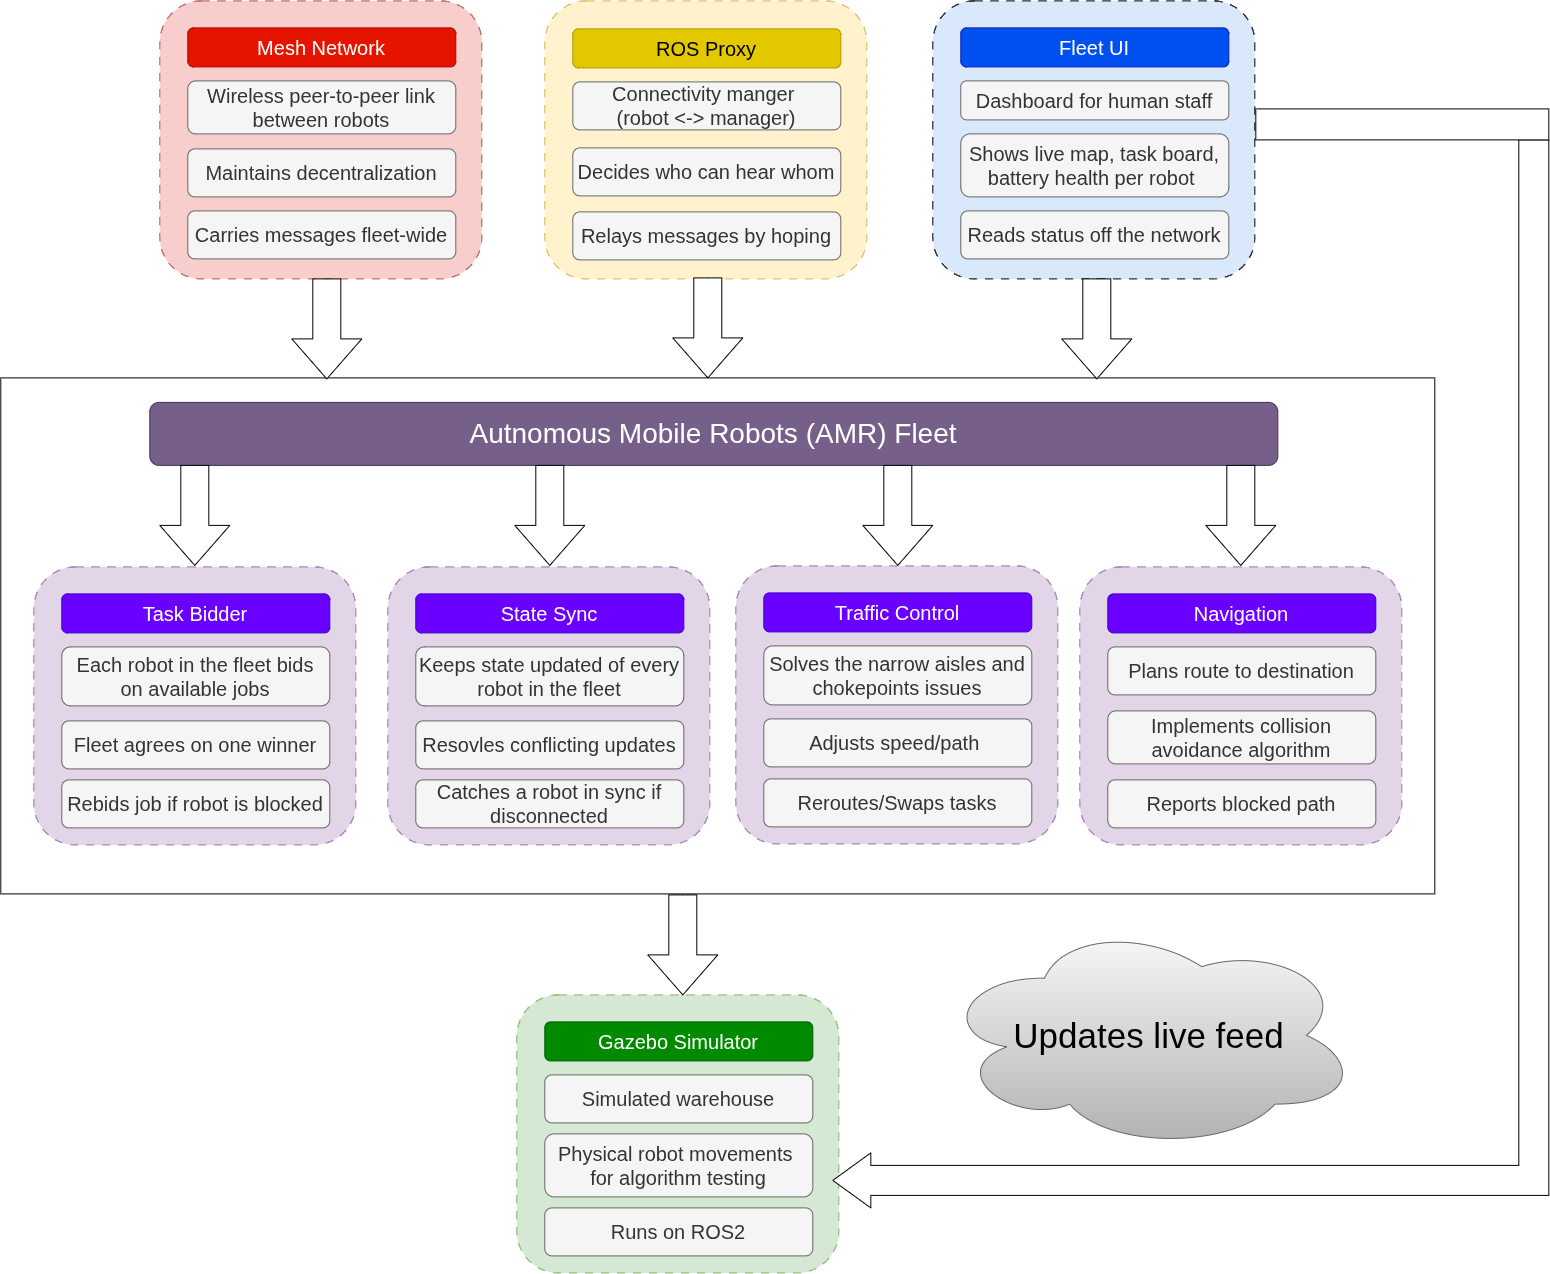

The diagram above was exported from draw.io. Its source (the exported page's mxGraphModel, read from the mxfile embedded in the PNG):
<mxGraphModel dx="2543" dy="1189" grid="0" gridSize="10" guides="1" tooltips="1" connect="1" arrows="1" fold="1" page="0" pageScale="1" pageWidth="850" pageHeight="1100" math="0" shadow="0">
  <root>
    <mxCell id="0" />
    <mxCell id="1" parent="0" />
    <mxCell id="2" parent="1" style="rounded=0;whiteSpace=wrap;html=1;" value=" " vertex="1">
      <mxGeometry height="516" width="1434" x="454" y="1308" as="geometry" />
    </mxCell>
    <mxCell id="3" parent="1" style="rounded=1;whiteSpace=wrap;html=1;strokeColor=#000000;dashed=1;dashPattern=8 8;fillColor=#dae8fc;" value="" vertex="1">
      <mxGeometry height="278" width="322" x="1386" y="931" as="geometry" />
    </mxCell>
    <mxCell id="4" parent="1" style="rounded=1;whiteSpace=wrap;html=1;fillColor=#0050ef;strokeColor=#001DBC;fontColor=#ffffff;" value="&lt;font style=&quot;font-size: 20px;&quot;&gt;Fleet UI&lt;/font&gt;" vertex="1">
      <mxGeometry height="39" width="268" x="1414" y="958" as="geometry" />
    </mxCell>
    <mxCell id="5" parent="1" style="rounded=1;whiteSpace=wrap;html=1;fillColor=#f5f5f5;fontColor=#333333;strokeColor=#666666;" value="&lt;span style=&quot;font-size: 20px;&quot;&gt;Dashboard for human staff&lt;/span&gt;" vertex="1">
      <mxGeometry height="39" width="268" x="1414" y="1011" as="geometry" />
    </mxCell>
    <mxCell id="6" parent="1" style="rounded=1;whiteSpace=wrap;html=1;fillColor=#f5f5f5;strokeColor=#666666;fontColor=#333333;" value="&lt;font style=&quot;font-size: 20px;&quot;&gt;Shows live map, task board, battery health per robot&amp;nbsp;&lt;/font&gt;" vertex="1">
      <mxGeometry height="63" width="268" x="1414" y="1064" as="geometry" />
    </mxCell>
    <mxCell id="7" parent="1" style="rounded=1;whiteSpace=wrap;html=1;fillColor=#f5f5f5;strokeColor=#666666;fontColor=#333333;" value="&lt;font style=&quot;font-size: 20px;&quot;&gt;Reads status off the network&lt;/font&gt;" vertex="1">
      <mxGeometry height="48" width="268" x="1414" y="1141" as="geometry" />
    </mxCell>
    <mxCell id="8" parent="1" style="rounded=1;whiteSpace=wrap;html=1;strokeColor=#d6b656;dashed=1;dashPattern=8 8;fillColor=#fff2cc;" value="" vertex="1">
      <mxGeometry height="278" width="322" x="998" y="931" as="geometry" />
    </mxCell>
    <mxCell id="9" parent="1" style="rounded=1;whiteSpace=wrap;html=1;fillColor=#e3c800;strokeColor=#B09500;fontColor=#000000;" value="&lt;font style=&quot;font-size: 20px;&quot;&gt;ROS Proxy&lt;/font&gt;" vertex="1">
      <mxGeometry height="39" width="268" x="1026" y="959" as="geometry" />
    </mxCell>
    <mxCell id="10" parent="1" style="rounded=1;whiteSpace=wrap;html=1;fillColor=#f5f5f5;fontColor=#333333;strokeColor=#666666;" value="&lt;span style=&quot;font-size: 20px;&quot;&gt;Connectivity manger&amp;nbsp;&lt;/span&gt;&lt;div&gt;&lt;span style=&quot;font-size: 20px;&quot;&gt;(robot &amp;lt;-&amp;gt; manager)&lt;/span&gt;&lt;/div&gt;" vertex="1">
      <mxGeometry height="48" width="268" x="1026" y="1012" as="geometry" />
    </mxCell>
    <mxCell id="11" parent="1" style="rounded=1;whiteSpace=wrap;html=1;fillColor=#f5f5f5;strokeColor=#666666;fontColor=#333333;" value="&lt;span style=&quot;font-size: 20px;&quot;&gt;Decides who can hear whom&lt;/span&gt;" vertex="1">
      <mxGeometry height="48" width="268" x="1026" y="1078" as="geometry" />
    </mxCell>
    <mxCell id="12" parent="1" style="rounded=1;whiteSpace=wrap;html=1;fillColor=#f5f5f5;strokeColor=#666666;fontColor=#333333;" value="&lt;font style=&quot;font-size: 20px;&quot;&gt;Relays messages by hoping&lt;/font&gt;" vertex="1">
      <mxGeometry height="48" width="268" x="1026" y="1142" as="geometry" />
    </mxCell>
    <mxCell id="13" parent="1" style="rounded=1;whiteSpace=wrap;html=1;strokeColor=#b85450;dashed=1;dashPattern=8 8;fillColor=#f8cecc;" value="" vertex="1">
      <mxGeometry height="278" width="322" x="613" y="931" as="geometry" />
    </mxCell>
    <mxCell id="14" parent="1" style="rounded=1;whiteSpace=wrap;html=1;fillColor=#e51400;strokeColor=#B20000;fontColor=#ffffff;" value="&lt;font style=&quot;font-size: 20px;&quot;&gt;Mesh Network&lt;/font&gt;" vertex="1">
      <mxGeometry height="39" width="268" x="641" y="958" as="geometry" />
    </mxCell>
    <mxCell id="15" parent="1" style="rounded=1;whiteSpace=wrap;html=1;fillColor=#f5f5f5;fontColor=#333333;strokeColor=#666666;" value="&lt;span style=&quot;font-size: 20px;&quot;&gt;Wireless peer-to-peer link between robots&lt;/span&gt;" vertex="1">
      <mxGeometry height="53" width="268" x="641" y="1011" as="geometry" />
    </mxCell>
    <mxCell id="16" parent="1" style="rounded=1;whiteSpace=wrap;html=1;fillColor=#f5f5f5;strokeColor=#666666;fontColor=#333333;" value="&lt;font style=&quot;font-size: 20px;&quot;&gt;Maintains decentralization&lt;/font&gt;" vertex="1">
      <mxGeometry height="48" width="268" x="641" y="1079" as="geometry" />
    </mxCell>
    <mxCell id="17" parent="1" style="rounded=1;whiteSpace=wrap;html=1;fillColor=#f5f5f5;strokeColor=#666666;fontColor=#333333;" value="&lt;font style=&quot;font-size: 20px;&quot;&gt;Carries messages fleet-wide&lt;/font&gt;" vertex="1">
      <mxGeometry height="48" width="268" x="641" y="1141" as="geometry" />
    </mxCell>
    <mxCell id="18" parent="1" style="html=1;shadow=0;dashed=0;align=center;verticalAlign=middle;shape=mxgraph.arrows2.arrow;dy=0.6;dx=40;direction=south;notch=0;" value="" vertex="1">
      <mxGeometry height="100" width="70" x="1515" y="1209" as="geometry" />
    </mxCell>
    <mxCell id="19" parent="1" style="html=1;shadow=0;dashed=0;align=center;verticalAlign=middle;shape=mxgraph.arrows2.arrow;dy=0.6;dx=40;direction=south;notch=0;" value="" vertex="1">
      <mxGeometry height="100" width="70" x="1126" y="1208" as="geometry" />
    </mxCell>
    <mxCell id="20" parent="1" style="rounded=1;whiteSpace=wrap;html=1;strokeColor=#82b366;dashed=1;dashPattern=8 8;fillColor=#d5e8d4;" value="" vertex="1">
      <mxGeometry height="278" width="322" x="970" y="1925" as="geometry" />
    </mxCell>
    <mxCell id="21" parent="1" style="rounded=1;whiteSpace=wrap;html=1;fillColor=#008a00;strokeColor=#005700;fontColor=#ffffff;" value="&lt;font style=&quot;font-size: 20px;&quot;&gt;Gazebo Simulator&lt;/font&gt;" vertex="1">
      <mxGeometry height="39" width="268" x="998" y="1952" as="geometry" />
    </mxCell>
    <mxCell id="22" parent="1" style="rounded=1;whiteSpace=wrap;html=1;fillColor=#f5f5f5;fontColor=#333333;strokeColor=#666666;" value="&lt;span style=&quot;font-size: 20px;&quot;&gt;Simulated warehouse&lt;/span&gt;" vertex="1">
      <mxGeometry height="48" width="268" x="998" y="2005" as="geometry" />
    </mxCell>
    <mxCell id="23" parent="1" style="rounded=1;whiteSpace=wrap;html=1;fillColor=#f5f5f5;strokeColor=#666666;fontColor=#333333;" value="&lt;font style=&quot;font-size: 20px;&quot;&gt;Physical robot movements&amp;nbsp;&lt;/font&gt;&lt;div&gt;&lt;font style=&quot;font-size: 20px;&quot;&gt;for algorithm testing&lt;/font&gt;&lt;/div&gt;" vertex="1">
      <mxGeometry height="63" width="268" x="998" y="2064" as="geometry" />
    </mxCell>
    <mxCell id="24" parent="1" style="rounded=1;whiteSpace=wrap;html=1;fillColor=#f5f5f5;strokeColor=#666666;fontColor=#333333;" value="&lt;font style=&quot;font-size: 20px;&quot;&gt;Runs on ROS2&lt;/font&gt;" vertex="1">
      <mxGeometry height="48" width="268" x="998" y="2138" as="geometry" />
    </mxCell>
    <mxCell id="25" parent="1" style="rounded=1;whiteSpace=wrap;html=1;strokeColor=#9673a6;dashed=1;dashPattern=8 8;fillColor=#e1d5e7;" value="" vertex="1">
      <mxGeometry height="278" width="322" x="487" y="1497" as="geometry" />
    </mxCell>
    <mxCell id="26" parent="1" style="rounded=1;whiteSpace=wrap;html=1;fillColor=#6a00ff;strokeColor=#3700CC;fontColor=#ffffff;" value="&lt;font style=&quot;font-size: 20px;&quot;&gt;Task Bidder&lt;/font&gt;" vertex="1">
      <mxGeometry height="39" width="268" x="515" y="1524" as="geometry" />
    </mxCell>
    <mxCell id="27" parent="1" style="rounded=1;whiteSpace=wrap;html=1;fillColor=#f5f5f5;fontColor=#333333;strokeColor=#666666;" value="&lt;span style=&quot;font-size: 20px;&quot;&gt;Each robot in the fleet bids on&amp;nbsp;&lt;/span&gt;&lt;span style=&quot;font-size: 20px; background-color: transparent; color: light-dark(rgb(51, 51, 51), rgb(193, 193, 193));&quot;&gt;available jobs&lt;/span&gt;" vertex="1">
      <mxGeometry height="59" width="268" x="515" y="1577" as="geometry" />
    </mxCell>
    <mxCell id="28" parent="1" style="rounded=1;whiteSpace=wrap;html=1;fillColor=#f5f5f5;strokeColor=#666666;fontColor=#333333;" value="&lt;span style=&quot;font-size: 20px;&quot;&gt;Fleet agrees on one winner&lt;/span&gt;" vertex="1">
      <mxGeometry height="48" width="268" x="515" y="1651" as="geometry" />
    </mxCell>
    <mxCell id="29" parent="1" style="rounded=1;whiteSpace=wrap;html=1;fillColor=#f5f5f5;strokeColor=#666666;fontColor=#333333;" value="&lt;font style=&quot;font-size: 20px;&quot;&gt;Rebids job if robot is blocked&lt;/font&gt;" vertex="1">
      <mxGeometry height="48" width="268" x="515" y="1710" as="geometry" />
    </mxCell>
    <mxCell id="30" parent="1" style="html=1;shadow=0;dashed=0;align=center;verticalAlign=middle;shape=mxgraph.arrows2.arrow;dy=0.6;dx=40;direction=south;notch=0;" value="" vertex="1">
      <mxGeometry height="100" width="70" x="745" y="1209" as="geometry" />
    </mxCell>
    <mxCell id="31" parent="1" style="rounded=1;whiteSpace=wrap;html=1;fillColor=#76608a;strokeColor=#432D57;fontColor=#ffffff;" value="&lt;font style=&quot;font-size: 28px;&quot;&gt;Autnomous Mobile Robots (AMR) Fleet&lt;/font&gt;" vertex="1">
      <mxGeometry height="63" width="1128" x="603" y="1332.5" as="geometry" />
    </mxCell>
    <mxCell id="32" parent="1" style="html=1;shadow=0;dashed=0;align=center;verticalAlign=middle;shape=mxgraph.arrows2.arrow;dy=0.6;dx=40;direction=south;notch=0;" value="" vertex="1">
      <mxGeometry height="100" width="70" x="1101" y="1825" as="geometry" />
    </mxCell>
    <mxCell id="33" parent="1" style="rounded=1;whiteSpace=wrap;html=1;strokeColor=#9673a6;dashed=1;dashPattern=8 8;fillColor=#e1d5e7;" value="" vertex="1">
      <mxGeometry height="278" width="322" x="841" y="1497" as="geometry" />
    </mxCell>
    <mxCell id="34" parent="1" style="rounded=1;whiteSpace=wrap;html=1;fillColor=#6a00ff;strokeColor=#3700CC;fontColor=#ffffff;" value="&lt;font style=&quot;font-size: 20px;&quot;&gt;State Sync&lt;/font&gt;" vertex="1">
      <mxGeometry height="39" width="268" x="869" y="1524" as="geometry" />
    </mxCell>
    <mxCell id="35" parent="1" style="rounded=1;whiteSpace=wrap;html=1;fillColor=#f5f5f5;fontColor=#333333;strokeColor=#666666;" value="&lt;span style=&quot;font-size: 20px;&quot;&gt;Keeps state updated of every robot in the fleet&lt;/span&gt;" vertex="1">
      <mxGeometry height="59" width="268" x="869" y="1577" as="geometry" />
    </mxCell>
    <mxCell id="36" parent="1" style="rounded=1;whiteSpace=wrap;html=1;fillColor=#f5f5f5;strokeColor=#666666;fontColor=#333333;" value="&lt;span style=&quot;font-size: 20px;&quot;&gt;Resovles conflicting updates&lt;/span&gt;" vertex="1">
      <mxGeometry height="48" width="268" x="869" y="1651" as="geometry" />
    </mxCell>
    <mxCell id="37" parent="1" style="rounded=1;whiteSpace=wrap;html=1;fillColor=#f5f5f5;strokeColor=#666666;fontColor=#333333;" value="&lt;font style=&quot;font-size: 20px;&quot;&gt;Catches a robot in sync if disconnected&lt;/font&gt;" vertex="1">
      <mxGeometry height="48" width="268" x="869" y="1710" as="geometry" />
    </mxCell>
    <mxCell id="38" parent="1" style="rounded=1;whiteSpace=wrap;html=1;strokeColor=#9673a6;dashed=1;dashPattern=8 8;fillColor=#e1d5e7;" value="" vertex="1">
      <mxGeometry height="278" width="322" x="1189" y="1496" as="geometry" />
    </mxCell>
    <mxCell id="39" parent="1" style="rounded=1;whiteSpace=wrap;html=1;fillColor=#6a00ff;strokeColor=#3700CC;fontColor=#ffffff;" value="&lt;font style=&quot;font-size: 20px;&quot;&gt;Traffic Control&lt;/font&gt;" vertex="1">
      <mxGeometry height="39" width="268" x="1217" y="1523" as="geometry" />
    </mxCell>
    <mxCell id="40" parent="1" style="rounded=1;whiteSpace=wrap;html=1;fillColor=#f5f5f5;fontColor=#333333;strokeColor=#666666;" value="&lt;span style=&quot;font-size: 20px;&quot;&gt;Solves the narrow aisles and chokepoints issues&lt;/span&gt;" vertex="1">
      <mxGeometry height="59" width="268" x="1217" y="1576" as="geometry" />
    </mxCell>
    <mxCell id="41" parent="1" style="rounded=1;whiteSpace=wrap;html=1;fillColor=#f5f5f5;strokeColor=#666666;fontColor=#333333;" value="&lt;span style=&quot;font-size: 20px;&quot;&gt;Adjusts speed/path&amp;nbsp;&lt;/span&gt;" vertex="1">
      <mxGeometry height="48" width="268" x="1217" y="1649" as="geometry" />
    </mxCell>
    <mxCell id="42" parent="1" style="rounded=1;whiteSpace=wrap;html=1;fillColor=#f5f5f5;strokeColor=#666666;fontColor=#333333;" value="&lt;font style=&quot;font-size: 20px;&quot;&gt;Reroutes/Swaps tasks&lt;/font&gt;" vertex="1">
      <mxGeometry height="48" width="268" x="1217" y="1709" as="geometry" />
    </mxCell>
    <mxCell id="43" parent="1" style="rounded=1;whiteSpace=wrap;html=1;strokeColor=#9673a6;dashed=1;dashPattern=8 8;fillColor=#e1d5e7;" value="" vertex="1">
      <mxGeometry height="278" width="322" x="1533" y="1497" as="geometry" />
    </mxCell>
    <mxCell id="44" parent="1" style="rounded=1;whiteSpace=wrap;html=1;fillColor=#6a00ff;strokeColor=#3700CC;fontColor=#ffffff;" value="&lt;font style=&quot;font-size: 20px;&quot;&gt;Navigation&lt;/font&gt;" vertex="1">
      <mxGeometry height="39" width="268" x="1561" y="1524" as="geometry" />
    </mxCell>
    <mxCell id="45" parent="1" style="rounded=1;whiteSpace=wrap;html=1;fillColor=#f5f5f5;fontColor=#333333;strokeColor=#666666;" value="&lt;span style=&quot;font-size: 20px;&quot;&gt;Plans route to destination&lt;/span&gt;" vertex="1">
      <mxGeometry height="48" width="268" x="1561" y="1577" as="geometry" />
    </mxCell>
    <mxCell id="46" parent="1" style="rounded=1;whiteSpace=wrap;html=1;fillColor=#f5f5f5;strokeColor=#666666;fontColor=#333333;" value="&lt;span style=&quot;font-size: 20px;&quot;&gt;Implements collision avoidance algorithm&lt;/span&gt;" vertex="1">
      <mxGeometry height="53" width="268" x="1561" y="1641" as="geometry" />
    </mxCell>
    <mxCell id="47" parent="1" style="rounded=1;whiteSpace=wrap;html=1;fillColor=#f5f5f5;strokeColor=#666666;fontColor=#333333;" value="&lt;font style=&quot;font-size: 20px;&quot;&gt;Reports blocked path&lt;/font&gt;" vertex="1">
      <mxGeometry height="48" width="268" x="1561" y="1710" as="geometry" />
    </mxCell>
    <mxCell id="48" parent="1" style="html=1;shadow=0;dashed=0;align=center;verticalAlign=middle;shape=mxgraph.arrows2.arrow;dy=0.6;dx=40;direction=south;notch=0;" value="" vertex="1">
      <mxGeometry height="100" width="70" x="613" y="1395.5" as="geometry" />
    </mxCell>
    <mxCell id="49" parent="1" style="html=1;shadow=0;dashed=0;align=center;verticalAlign=middle;shape=mxgraph.arrows2.arrow;dy=0.6;dx=40;direction=south;notch=0;" value="" vertex="1">
      <mxGeometry height="100" width="70" x="968" y="1395.5" as="geometry" />
    </mxCell>
    <mxCell id="50" parent="1" style="html=1;shadow=0;dashed=0;align=center;verticalAlign=middle;shape=mxgraph.arrows2.arrow;dy=0.6;dx=40;direction=south;notch=0;" value="" vertex="1">
      <mxGeometry height="100" width="70" x="1316" y="1395.5" as="geometry" />
    </mxCell>
    <mxCell id="51" parent="1" style="html=1;shadow=0;dashed=0;align=center;verticalAlign=middle;shape=mxgraph.arrows2.arrow;dy=0.6;dx=40;direction=south;notch=0;" value="" vertex="1">
      <mxGeometry height="100" width="70" x="1659" y="1395.5" as="geometry" />
    </mxCell>
    <mxCell id="52" parent="1" style="html=1;shadow=0;dashed=0;align=center;verticalAlign=middle;shape=mxgraph.arrows2.bendArrow;dy=15;dx=38;notch=0;arrowHead=55;rounded=0;flipV=1;legacyAnchorPoints=0;flipH=1;" value="" vertex="1">
      <mxGeometry height="1068" width="716" x="1286" y="1070" as="geometry" />
    </mxCell>
    <mxCell id="53" parent="1" style="ellipse;shape=cloud;whiteSpace=wrap;html=1;fillColor=#f5f5f5;strokeColor=#666666;gradientColor=#b3b3b3;" value="&lt;font style=&quot;font-size: 35px;&quot;&gt;Updates live feed&lt;/font&gt;" vertex="1">
      <mxGeometry height="229" width="419" x="1393" y="1851" as="geometry" />
    </mxCell>
    <mxCell id="54" parent="1" style="rounded=0;whiteSpace=wrap;html=1;" value="" vertex="1">
      <mxGeometry height="31" width="293" x="1709" y="1039" as="geometry" />
    </mxCell>
  </root>
</mxGraphModel>